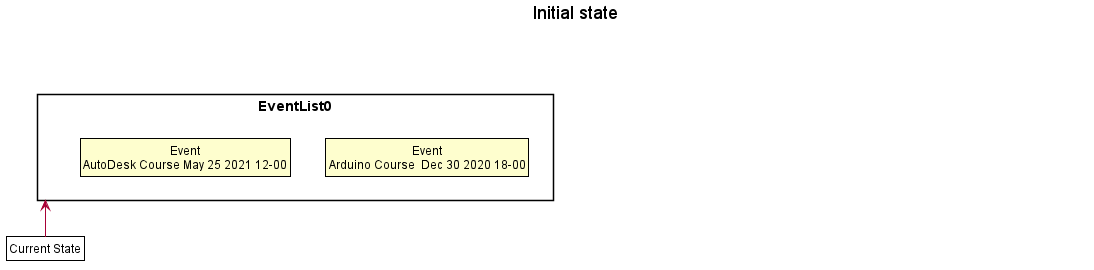

The diagram above was rendered by PlantUML. Its source (embedded in the PNG):
@startuml





skinparam BackgroundColor #FFFFFFF

skinparam Shadowing false

skinparam Class {
    FontColor #FFFFFF
    BorderThickness 1
    BorderColor #FFFFFF
    StereotypeFontColor #FFFFFF
    FontName Arial
}

skinparam Actor {
    BorderColor #000000
    Color #000000
    FontName Arial
}

skinparam Sequence {
    MessageAlign center
    BoxFontSize 15
    BoxPadding 0
    BoxFontColor #FFFFFF
    FontName Arial
}

skinparam Participant {
    FontColor #FFFFFFF
    Padding 20
}

skinparam MinClassWidth 50
skinparam ParticipantPadding 10
skinparam Shadowing false
skinparam DefaultTextAlignment center
skinparam packageStyle Rectangle

hide footbox
hide members
hide circle
skinparam ClassFontColor #000000
skinparam ClassBorderColor #000000

title Initial state

package EventList0 {
    class State1 as "Event\nArduino Course  Dec 30 2020 18-00"
    class State2 as "Event\nAutoDesk Course May 25 2021 12-00"
}
package EventList1 {
    class State3 as "Event\nArduino Course  Dec 2020 30 18-00"
    class State4 as "Event\nAutoDesk Course May 2021 25 12-00"
}
hide EventList1

EventList0 -left->EventList1


class Pointer as "Current State" #FFFFF
Pointer -up-> EventList0


@enduml